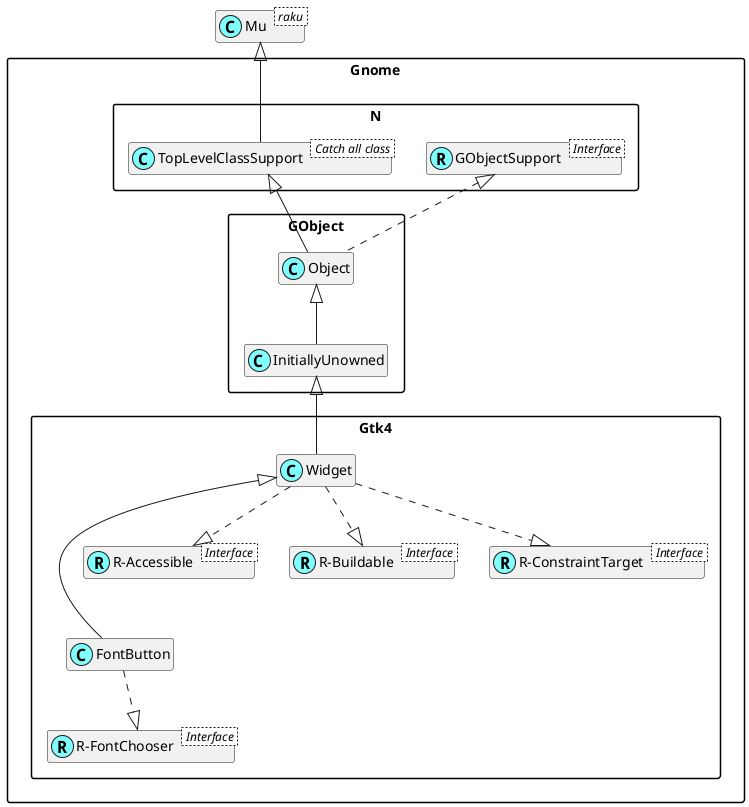

The diagram above was rendered by PlantUML. Its source (embedded in the PNG):
@startuml
'scale 0.8

skinparam packageStyle rectangle
skinparam stereotypeCBackgroundColor #80ffff
set namespaceSeparator ::
hide members

class Mu < raku >

class Gnome::N::TopLevelClassSupport < Catch all class >
Mu <|-- Gnome::N::TopLevelClassSupport

Interface Gnome::N::GObjectSupport < Interface >
class Gnome::N::GObjectSupport <<(R,#80ffff)>>

Interface Gnome::Gtk4::R-FontChooser < Interface >
class "Gnome::Gtk4::R-FontChooser" <<(R,#80ffff)>>
Gnome::Gtk4::FontButton ..|> "Gnome::Gtk4::R-FontChooser"
Gnome::Gtk4::Widget <|--- Gnome::Gtk4::FontButton

Interface Gnome::Gtk4::R-Accessible < Interface >
class "Gnome::Gtk4::R-Accessible" <<(R,#80ffff)>>
Gnome::Gtk4::Widget ..|> "Gnome::Gtk4::R-Accessible"

Interface Gnome::Gtk4::R-Buildable < Interface >
class "Gnome::Gtk4::R-Buildable" <<(R,#80ffff)>>
Gnome::Gtk4::Widget ..|> "Gnome::Gtk4::R-Buildable"

Interface Gnome::Gtk4::R-ConstraintTarget < Interface >
class "Gnome::Gtk4::R-ConstraintTarget" <<(R,#80ffff)>>
Gnome::Gtk4::Widget ..|> "Gnome::Gtk4::R-ConstraintTarget"
Gnome::GObject::InitiallyUnowned <|-- Gnome::Gtk4::Widget
Gnome::GObject::Object <|-- Gnome::GObject::InitiallyUnowned
Gnome::N::TopLevelClassSupport <|-- Gnome::GObject::Object
Gnome::N::GObjectSupport <|. Gnome::GObject::Object

@enduml